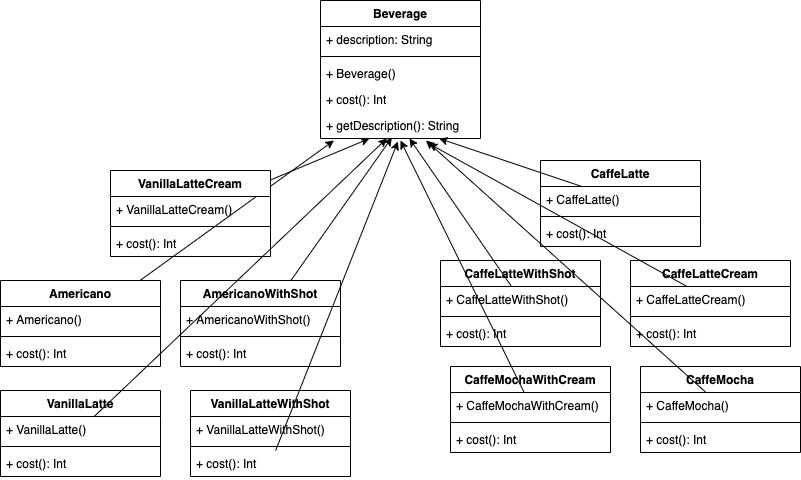

The diagram above was exported from draw.io. Its source (the exported page's mxGraphModel, read from the mxfile embedded in the PNG):
<mxGraphModel dx="989" dy="722" grid="1" gridSize="10" guides="1" tooltips="1" connect="1" arrows="1" fold="1" page="1" pageScale="1" pageWidth="827" pageHeight="1169" math="0" shadow="0">
  <root>
    <mxCell id="0" />
    <mxCell id="1" parent="0" />
    <mxCell id="fLBsQUaWcF5tCz9R7p22-1" value="Beverage" style="swimlane;fontStyle=1;align=center;verticalAlign=top;childLayout=stackLayout;horizontal=1;startSize=26;horizontalStack=0;resizeParent=1;resizeParentMax=0;resizeLast=0;collapsible=1;marginBottom=0;" vertex="1" parent="1">
      <mxGeometry x="340" y="150" width="160" height="138" as="geometry" />
    </mxCell>
    <mxCell id="fLBsQUaWcF5tCz9R7p22-2" value="+ description: String" style="text;strokeColor=none;fillColor=none;align=left;verticalAlign=top;spacingLeft=4;spacingRight=4;overflow=hidden;rotatable=0;points=[[0,0.5],[1,0.5]];portConstraint=eastwest;" vertex="1" parent="fLBsQUaWcF5tCz9R7p22-1">
      <mxGeometry y="26" width="160" height="26" as="geometry" />
    </mxCell>
    <mxCell id="fLBsQUaWcF5tCz9R7p22-3" value="" style="line;strokeWidth=1;fillColor=none;align=left;verticalAlign=middle;spacingTop=-1;spacingLeft=3;spacingRight=3;rotatable=0;labelPosition=right;points=[];portConstraint=eastwest;strokeColor=inherit;" vertex="1" parent="fLBsQUaWcF5tCz9R7p22-1">
      <mxGeometry y="52" width="160" height="8" as="geometry" />
    </mxCell>
    <mxCell id="fLBsQUaWcF5tCz9R7p22-76" value="+ Beverage()" style="text;strokeColor=none;fillColor=none;align=left;verticalAlign=top;spacingLeft=4;spacingRight=4;overflow=hidden;rotatable=0;points=[[0,0.5],[1,0.5]];portConstraint=eastwest;" vertex="1" parent="fLBsQUaWcF5tCz9R7p22-1">
      <mxGeometry y="60" width="160" height="26" as="geometry" />
    </mxCell>
    <mxCell id="fLBsQUaWcF5tCz9R7p22-75" value="+ cost(): Int" style="text;strokeColor=none;fillColor=none;align=left;verticalAlign=top;spacingLeft=4;spacingRight=4;overflow=hidden;rotatable=0;points=[[0,0.5],[1,0.5]];portConstraint=eastwest;" vertex="1" parent="fLBsQUaWcF5tCz9R7p22-1">
      <mxGeometry y="86" width="160" height="26" as="geometry" />
    </mxCell>
    <mxCell id="fLBsQUaWcF5tCz9R7p22-4" value="+ getDescription(): String" style="text;strokeColor=none;fillColor=none;align=left;verticalAlign=top;spacingLeft=4;spacingRight=4;overflow=hidden;rotatable=0;points=[[0,0.5],[1,0.5]];portConstraint=eastwest;" vertex="1" parent="fLBsQUaWcF5tCz9R7p22-1">
      <mxGeometry y="112" width="160" height="26" as="geometry" />
    </mxCell>
    <mxCell id="fLBsQUaWcF5tCz9R7p22-82" style="edgeStyle=none;rounded=0;orthogonalLoop=1;jettySize=auto;html=1;entryX=0.084;entryY=1.077;entryDx=0;entryDy=0;entryPerimeter=0;" edge="1" parent="1" source="fLBsQUaWcF5tCz9R7p22-5" target="fLBsQUaWcF5tCz9R7p22-4">
      <mxGeometry relative="1" as="geometry" />
    </mxCell>
    <mxCell id="fLBsQUaWcF5tCz9R7p22-5" value="Americano" style="swimlane;fontStyle=1;align=center;verticalAlign=top;childLayout=stackLayout;horizontal=1;startSize=26;horizontalStack=0;resizeParent=1;resizeParentMax=0;resizeLast=0;collapsible=1;marginBottom=0;" vertex="1" parent="1">
      <mxGeometry x="20" y="430" width="160" height="86" as="geometry" />
    </mxCell>
    <mxCell id="fLBsQUaWcF5tCz9R7p22-6" value="+ Americano()" style="text;strokeColor=none;fillColor=none;align=left;verticalAlign=top;spacingLeft=4;spacingRight=4;overflow=hidden;rotatable=0;points=[[0,0.5],[1,0.5]];portConstraint=eastwest;" vertex="1" parent="fLBsQUaWcF5tCz9R7p22-5">
      <mxGeometry y="26" width="160" height="26" as="geometry" />
    </mxCell>
    <mxCell id="fLBsQUaWcF5tCz9R7p22-7" value="" style="line;strokeWidth=1;fillColor=none;align=left;verticalAlign=middle;spacingTop=-1;spacingLeft=3;spacingRight=3;rotatable=0;labelPosition=right;points=[];portConstraint=eastwest;strokeColor=inherit;" vertex="1" parent="fLBsQUaWcF5tCz9R7p22-5">
      <mxGeometry y="52" width="160" height="8" as="geometry" />
    </mxCell>
    <mxCell id="fLBsQUaWcF5tCz9R7p22-8" value="+ cost(): Int" style="text;strokeColor=none;fillColor=none;align=left;verticalAlign=top;spacingLeft=4;spacingRight=4;overflow=hidden;rotatable=0;points=[[0,0.5],[1,0.5]];portConstraint=eastwest;" vertex="1" parent="fLBsQUaWcF5tCz9R7p22-5">
      <mxGeometry y="60" width="160" height="26" as="geometry" />
    </mxCell>
    <mxCell id="fLBsQUaWcF5tCz9R7p22-9" value="VanillaLatteWithShot" style="swimlane;fontStyle=1;align=center;verticalAlign=top;childLayout=stackLayout;horizontal=1;startSize=26;horizontalStack=0;resizeParent=1;resizeParentMax=0;resizeLast=0;collapsible=1;marginBottom=0;" vertex="1" parent="1">
      <mxGeometry x="210" y="540" width="160" height="86" as="geometry" />
    </mxCell>
    <mxCell id="fLBsQUaWcF5tCz9R7p22-10" value="+ VanillaLatteWithShot()" style="text;strokeColor=none;fillColor=none;align=left;verticalAlign=top;spacingLeft=4;spacingRight=4;overflow=hidden;rotatable=0;points=[[0,0.5],[1,0.5]];portConstraint=eastwest;" vertex="1" parent="fLBsQUaWcF5tCz9R7p22-9">
      <mxGeometry y="26" width="160" height="26" as="geometry" />
    </mxCell>
    <mxCell id="fLBsQUaWcF5tCz9R7p22-11" value="" style="line;strokeWidth=1;fillColor=none;align=left;verticalAlign=middle;spacingTop=-1;spacingLeft=3;spacingRight=3;rotatable=0;labelPosition=right;points=[];portConstraint=eastwest;strokeColor=inherit;" vertex="1" parent="fLBsQUaWcF5tCz9R7p22-9">
      <mxGeometry y="52" width="160" height="8" as="geometry" />
    </mxCell>
    <mxCell id="fLBsQUaWcF5tCz9R7p22-12" value="+ cost(): Int" style="text;strokeColor=none;fillColor=none;align=left;verticalAlign=top;spacingLeft=4;spacingRight=4;overflow=hidden;rotatable=0;points=[[0,0.5],[1,0.5]];portConstraint=eastwest;" vertex="1" parent="fLBsQUaWcF5tCz9R7p22-9">
      <mxGeometry y="60" width="160" height="26" as="geometry" />
    </mxCell>
    <mxCell id="fLBsQUaWcF5tCz9R7p22-77" style="edgeStyle=none;rounded=0;orthogonalLoop=1;jettySize=auto;html=1;" edge="1" parent="1" source="fLBsQUaWcF5tCz9R7p22-13" target="fLBsQUaWcF5tCz9R7p22-4">
      <mxGeometry relative="1" as="geometry" />
    </mxCell>
    <mxCell id="fLBsQUaWcF5tCz9R7p22-13" value="VanillaLatteCream" style="swimlane;fontStyle=1;align=center;verticalAlign=top;childLayout=stackLayout;horizontal=1;startSize=26;horizontalStack=0;resizeParent=1;resizeParentMax=0;resizeLast=0;collapsible=1;marginBottom=0;" vertex="1" parent="1">
      <mxGeometry x="130" y="320" width="160" height="86" as="geometry" />
    </mxCell>
    <mxCell id="fLBsQUaWcF5tCz9R7p22-14" value="+ VanillaLatteCream()" style="text;strokeColor=none;fillColor=none;align=left;verticalAlign=top;spacingLeft=4;spacingRight=4;overflow=hidden;rotatable=0;points=[[0,0.5],[1,0.5]];portConstraint=eastwest;" vertex="1" parent="fLBsQUaWcF5tCz9R7p22-13">
      <mxGeometry y="26" width="160" height="26" as="geometry" />
    </mxCell>
    <mxCell id="fLBsQUaWcF5tCz9R7p22-15" value="" style="line;strokeWidth=1;fillColor=none;align=left;verticalAlign=middle;spacingTop=-1;spacingLeft=3;spacingRight=3;rotatable=0;labelPosition=right;points=[];portConstraint=eastwest;strokeColor=inherit;" vertex="1" parent="fLBsQUaWcF5tCz9R7p22-13">
      <mxGeometry y="52" width="160" height="8" as="geometry" />
    </mxCell>
    <mxCell id="fLBsQUaWcF5tCz9R7p22-16" value="+ cost(): Int" style="text;strokeColor=none;fillColor=none;align=left;verticalAlign=top;spacingLeft=4;spacingRight=4;overflow=hidden;rotatable=0;points=[[0,0.5],[1,0.5]];portConstraint=eastwest;" vertex="1" parent="fLBsQUaWcF5tCz9R7p22-13">
      <mxGeometry y="60" width="160" height="26" as="geometry" />
    </mxCell>
    <mxCell id="fLBsQUaWcF5tCz9R7p22-17" value="CaffeMochaWithCream" style="swimlane;fontStyle=1;align=center;verticalAlign=top;childLayout=stackLayout;horizontal=1;startSize=26;horizontalStack=0;resizeParent=1;resizeParentMax=0;resizeLast=0;collapsible=1;marginBottom=0;" vertex="1" parent="1">
      <mxGeometry x="470" y="516" width="160" height="86" as="geometry" />
    </mxCell>
    <mxCell id="fLBsQUaWcF5tCz9R7p22-18" value="+ CaffeMochaWithCream()" style="text;strokeColor=none;fillColor=none;align=left;verticalAlign=top;spacingLeft=4;spacingRight=4;overflow=hidden;rotatable=0;points=[[0,0.5],[1,0.5]];portConstraint=eastwest;" vertex="1" parent="fLBsQUaWcF5tCz9R7p22-17">
      <mxGeometry y="26" width="160" height="26" as="geometry" />
    </mxCell>
    <mxCell id="fLBsQUaWcF5tCz9R7p22-19" value="" style="line;strokeWidth=1;fillColor=none;align=left;verticalAlign=middle;spacingTop=-1;spacingLeft=3;spacingRight=3;rotatable=0;labelPosition=right;points=[];portConstraint=eastwest;strokeColor=inherit;" vertex="1" parent="fLBsQUaWcF5tCz9R7p22-17">
      <mxGeometry y="52" width="160" height="8" as="geometry" />
    </mxCell>
    <mxCell id="fLBsQUaWcF5tCz9R7p22-20" value="+ cost(): Int" style="text;strokeColor=none;fillColor=none;align=left;verticalAlign=top;spacingLeft=4;spacingRight=4;overflow=hidden;rotatable=0;points=[[0,0.5],[1,0.5]];portConstraint=eastwest;" vertex="1" parent="fLBsQUaWcF5tCz9R7p22-17">
      <mxGeometry y="60" width="160" height="26" as="geometry" />
    </mxCell>
    <mxCell id="fLBsQUaWcF5tCz9R7p22-21" value="CaffeMocha" style="swimlane;fontStyle=1;align=center;verticalAlign=top;childLayout=stackLayout;horizontal=1;startSize=26;horizontalStack=0;resizeParent=1;resizeParentMax=0;resizeLast=0;collapsible=1;marginBottom=0;" vertex="1" parent="1">
      <mxGeometry x="660" y="516" width="160" height="86" as="geometry" />
    </mxCell>
    <mxCell id="fLBsQUaWcF5tCz9R7p22-22" value="+ CaffeMocha()" style="text;strokeColor=none;fillColor=none;align=left;verticalAlign=top;spacingLeft=4;spacingRight=4;overflow=hidden;rotatable=0;points=[[0,0.5],[1,0.5]];portConstraint=eastwest;" vertex="1" parent="fLBsQUaWcF5tCz9R7p22-21">
      <mxGeometry y="26" width="160" height="26" as="geometry" />
    </mxCell>
    <mxCell id="fLBsQUaWcF5tCz9R7p22-23" value="" style="line;strokeWidth=1;fillColor=none;align=left;verticalAlign=middle;spacingTop=-1;spacingLeft=3;spacingRight=3;rotatable=0;labelPosition=right;points=[];portConstraint=eastwest;strokeColor=inherit;" vertex="1" parent="fLBsQUaWcF5tCz9R7p22-21">
      <mxGeometry y="52" width="160" height="8" as="geometry" />
    </mxCell>
    <mxCell id="fLBsQUaWcF5tCz9R7p22-24" value="+ cost(): Int" style="text;strokeColor=none;fillColor=none;align=left;verticalAlign=top;spacingLeft=4;spacingRight=4;overflow=hidden;rotatable=0;points=[[0,0.5],[1,0.5]];portConstraint=eastwest;" vertex="1" parent="fLBsQUaWcF5tCz9R7p22-21">
      <mxGeometry y="60" width="160" height="26" as="geometry" />
    </mxCell>
    <mxCell id="fLBsQUaWcF5tCz9R7p22-25" value="CaffeLatte" style="swimlane;fontStyle=1;align=center;verticalAlign=top;childLayout=stackLayout;horizontal=1;startSize=26;horizontalStack=0;resizeParent=1;resizeParentMax=0;resizeLast=0;collapsible=1;marginBottom=0;" vertex="1" parent="1">
      <mxGeometry x="560" y="310" width="160" height="86" as="geometry" />
    </mxCell>
    <mxCell id="fLBsQUaWcF5tCz9R7p22-26" value="+ CaffeLatte()" style="text;strokeColor=none;fillColor=none;align=left;verticalAlign=top;spacingLeft=4;spacingRight=4;overflow=hidden;rotatable=0;points=[[0,0.5],[1,0.5]];portConstraint=eastwest;" vertex="1" parent="fLBsQUaWcF5tCz9R7p22-25">
      <mxGeometry y="26" width="160" height="26" as="geometry" />
    </mxCell>
    <mxCell id="fLBsQUaWcF5tCz9R7p22-27" value="" style="line;strokeWidth=1;fillColor=none;align=left;verticalAlign=middle;spacingTop=-1;spacingLeft=3;spacingRight=3;rotatable=0;labelPosition=right;points=[];portConstraint=eastwest;strokeColor=inherit;" vertex="1" parent="fLBsQUaWcF5tCz9R7p22-25">
      <mxGeometry y="52" width="160" height="8" as="geometry" />
    </mxCell>
    <mxCell id="fLBsQUaWcF5tCz9R7p22-28" value="+ cost(): Int" style="text;strokeColor=none;fillColor=none;align=left;verticalAlign=top;spacingLeft=4;spacingRight=4;overflow=hidden;rotatable=0;points=[[0,0.5],[1,0.5]];portConstraint=eastwest;" vertex="1" parent="fLBsQUaWcF5tCz9R7p22-25">
      <mxGeometry y="60" width="160" height="26" as="geometry" />
    </mxCell>
    <mxCell id="fLBsQUaWcF5tCz9R7p22-29" value="CaffeLatteWithShot" style="swimlane;fontStyle=1;align=center;verticalAlign=top;childLayout=stackLayout;horizontal=1;startSize=26;horizontalStack=0;resizeParent=1;resizeParentMax=0;resizeLast=0;collapsible=1;marginBottom=0;" vertex="1" parent="1">
      <mxGeometry x="460" y="410" width="160" height="86" as="geometry" />
    </mxCell>
    <mxCell id="fLBsQUaWcF5tCz9R7p22-30" value="+ CaffeLatteWithShot()" style="text;strokeColor=none;fillColor=none;align=left;verticalAlign=top;spacingLeft=4;spacingRight=4;overflow=hidden;rotatable=0;points=[[0,0.5],[1,0.5]];portConstraint=eastwest;" vertex="1" parent="fLBsQUaWcF5tCz9R7p22-29">
      <mxGeometry y="26" width="160" height="26" as="geometry" />
    </mxCell>
    <mxCell id="fLBsQUaWcF5tCz9R7p22-31" value="" style="line;strokeWidth=1;fillColor=none;align=left;verticalAlign=middle;spacingTop=-1;spacingLeft=3;spacingRight=3;rotatable=0;labelPosition=right;points=[];portConstraint=eastwest;strokeColor=inherit;" vertex="1" parent="fLBsQUaWcF5tCz9R7p22-29">
      <mxGeometry y="52" width="160" height="8" as="geometry" />
    </mxCell>
    <mxCell id="fLBsQUaWcF5tCz9R7p22-32" value="+ cost(): Int" style="text;strokeColor=none;fillColor=none;align=left;verticalAlign=top;spacingLeft=4;spacingRight=4;overflow=hidden;rotatable=0;points=[[0,0.5],[1,0.5]];portConstraint=eastwest;" vertex="1" parent="fLBsQUaWcF5tCz9R7p22-29">
      <mxGeometry y="60" width="160" height="26" as="geometry" />
    </mxCell>
    <mxCell id="fLBsQUaWcF5tCz9R7p22-37" value="CaffeLatteCream" style="swimlane;fontStyle=1;align=center;verticalAlign=top;childLayout=stackLayout;horizontal=1;startSize=26;horizontalStack=0;resizeParent=1;resizeParentMax=0;resizeLast=0;collapsible=1;marginBottom=0;" vertex="1" parent="1">
      <mxGeometry x="650" y="410" width="160" height="86" as="geometry" />
    </mxCell>
    <mxCell id="fLBsQUaWcF5tCz9R7p22-38" value="+ CaffeLatteCream()" style="text;strokeColor=none;fillColor=none;align=left;verticalAlign=top;spacingLeft=4;spacingRight=4;overflow=hidden;rotatable=0;points=[[0,0.5],[1,0.5]];portConstraint=eastwest;" vertex="1" parent="fLBsQUaWcF5tCz9R7p22-37">
      <mxGeometry y="26" width="160" height="26" as="geometry" />
    </mxCell>
    <mxCell id="fLBsQUaWcF5tCz9R7p22-39" value="" style="line;strokeWidth=1;fillColor=none;align=left;verticalAlign=middle;spacingTop=-1;spacingLeft=3;spacingRight=3;rotatable=0;labelPosition=right;points=[];portConstraint=eastwest;strokeColor=inherit;" vertex="1" parent="fLBsQUaWcF5tCz9R7p22-37">
      <mxGeometry y="52" width="160" height="8" as="geometry" />
    </mxCell>
    <mxCell id="fLBsQUaWcF5tCz9R7p22-40" value="+ cost(): Int" style="text;strokeColor=none;fillColor=none;align=left;verticalAlign=top;spacingLeft=4;spacingRight=4;overflow=hidden;rotatable=0;points=[[0,0.5],[1,0.5]];portConstraint=eastwest;" vertex="1" parent="fLBsQUaWcF5tCz9R7p22-37">
      <mxGeometry y="60" width="160" height="26" as="geometry" />
    </mxCell>
    <mxCell id="fLBsQUaWcF5tCz9R7p22-41" value="VanillaLatte" style="swimlane;fontStyle=1;align=center;verticalAlign=top;childLayout=stackLayout;horizontal=1;startSize=26;horizontalStack=0;resizeParent=1;resizeParentMax=0;resizeLast=0;collapsible=1;marginBottom=0;" vertex="1" parent="1">
      <mxGeometry x="20" y="540" width="160" height="86" as="geometry" />
    </mxCell>
    <mxCell id="fLBsQUaWcF5tCz9R7p22-42" value="+ VanillaLatte()" style="text;strokeColor=none;fillColor=none;align=left;verticalAlign=top;spacingLeft=4;spacingRight=4;overflow=hidden;rotatable=0;points=[[0,0.5],[1,0.5]];portConstraint=eastwest;" vertex="1" parent="fLBsQUaWcF5tCz9R7p22-41">
      <mxGeometry y="26" width="160" height="26" as="geometry" />
    </mxCell>
    <mxCell id="fLBsQUaWcF5tCz9R7p22-43" value="" style="line;strokeWidth=1;fillColor=none;align=left;verticalAlign=middle;spacingTop=-1;spacingLeft=3;spacingRight=3;rotatable=0;labelPosition=right;points=[];portConstraint=eastwest;strokeColor=inherit;" vertex="1" parent="fLBsQUaWcF5tCz9R7p22-41">
      <mxGeometry y="52" width="160" height="8" as="geometry" />
    </mxCell>
    <mxCell id="fLBsQUaWcF5tCz9R7p22-44" value="+ cost(): Int" style="text;strokeColor=none;fillColor=none;align=left;verticalAlign=top;spacingLeft=4;spacingRight=4;overflow=hidden;rotatable=0;points=[[0,0.5],[1,0.5]];portConstraint=eastwest;" vertex="1" parent="fLBsQUaWcF5tCz9R7p22-41">
      <mxGeometry y="60" width="160" height="26" as="geometry" />
    </mxCell>
    <mxCell id="fLBsQUaWcF5tCz9R7p22-46" style="edgeStyle=orthogonalEdgeStyle;rounded=0;orthogonalLoop=1;jettySize=auto;html=1;exitX=0.25;exitY=0;exitDx=0;exitDy=0;entryX=0.25;entryY=0.116;entryDx=0;entryDy=0;entryPerimeter=0;" edge="1" parent="1" source="fLBsQUaWcF5tCz9R7p22-33" target="fLBsQUaWcF5tCz9R7p22-33">
      <mxGeometry relative="1" as="geometry" />
    </mxCell>
    <mxCell id="fLBsQUaWcF5tCz9R7p22-79" style="edgeStyle=none;rounded=0;orthogonalLoop=1;jettySize=auto;html=1;entryX=0.446;entryY=0.962;entryDx=0;entryDy=0;entryPerimeter=0;" edge="1" parent="1" source="fLBsQUaWcF5tCz9R7p22-33" target="fLBsQUaWcF5tCz9R7p22-4">
      <mxGeometry relative="1" as="geometry" />
    </mxCell>
    <mxCell id="fLBsQUaWcF5tCz9R7p22-33" value="AmericanoWithShot" style="swimlane;fontStyle=1;align=center;verticalAlign=top;childLayout=stackLayout;horizontal=1;startSize=26;horizontalStack=0;resizeParent=1;resizeParentMax=0;resizeLast=0;collapsible=1;marginBottom=0;" vertex="1" parent="1">
      <mxGeometry x="200" y="430" width="160" height="86" as="geometry" />
    </mxCell>
    <mxCell id="fLBsQUaWcF5tCz9R7p22-34" value="+ AmericanoWithShot()" style="text;strokeColor=none;fillColor=none;align=left;verticalAlign=top;spacingLeft=4;spacingRight=4;overflow=hidden;rotatable=0;points=[[0,0.5],[1,0.5]];portConstraint=eastwest;" vertex="1" parent="fLBsQUaWcF5tCz9R7p22-33">
      <mxGeometry y="26" width="160" height="26" as="geometry" />
    </mxCell>
    <mxCell id="fLBsQUaWcF5tCz9R7p22-35" value="" style="line;strokeWidth=1;fillColor=none;align=left;verticalAlign=middle;spacingTop=-1;spacingLeft=3;spacingRight=3;rotatable=0;labelPosition=right;points=[];portConstraint=eastwest;strokeColor=inherit;" vertex="1" parent="fLBsQUaWcF5tCz9R7p22-33">
      <mxGeometry y="52" width="160" height="8" as="geometry" />
    </mxCell>
    <mxCell id="fLBsQUaWcF5tCz9R7p22-36" value="+ cost(): Int" style="text;strokeColor=none;fillColor=none;align=left;verticalAlign=top;spacingLeft=4;spacingRight=4;overflow=hidden;rotatable=0;points=[[0,0.5],[1,0.5]];portConstraint=eastwest;" vertex="1" parent="fLBsQUaWcF5tCz9R7p22-33">
      <mxGeometry y="60" width="160" height="26" as="geometry" />
    </mxCell>
    <mxCell id="fLBsQUaWcF5tCz9R7p22-78" style="edgeStyle=none;rounded=0;orthogonalLoop=1;jettySize=auto;html=1;" edge="1" parent="1" source="fLBsQUaWcF5tCz9R7p22-26" target="fLBsQUaWcF5tCz9R7p22-4">
      <mxGeometry relative="1" as="geometry" />
    </mxCell>
    <mxCell id="fLBsQUaWcF5tCz9R7p22-80" style="edgeStyle=none;rounded=0;orthogonalLoop=1;jettySize=auto;html=1;" edge="1" parent="1" source="fLBsQUaWcF5tCz9R7p22-30" target="fLBsQUaWcF5tCz9R7p22-4">
      <mxGeometry relative="1" as="geometry" />
    </mxCell>
    <mxCell id="fLBsQUaWcF5tCz9R7p22-81" style="edgeStyle=none;rounded=0;orthogonalLoop=1;jettySize=auto;html=1;entryX=0.677;entryY=1.192;entryDx=0;entryDy=0;entryPerimeter=0;" edge="1" parent="1" source="fLBsQUaWcF5tCz9R7p22-38" target="fLBsQUaWcF5tCz9R7p22-4">
      <mxGeometry relative="1" as="geometry" />
    </mxCell>
    <mxCell id="fLBsQUaWcF5tCz9R7p22-83" style="edgeStyle=none;rounded=0;orthogonalLoop=1;jettySize=auto;html=1;" edge="1" parent="1" source="fLBsQUaWcF5tCz9R7p22-42" target="fLBsQUaWcF5tCz9R7p22-4">
      <mxGeometry relative="1" as="geometry" />
    </mxCell>
    <mxCell id="fLBsQUaWcF5tCz9R7p22-84" style="edgeStyle=none;rounded=0;orthogonalLoop=1;jettySize=auto;html=1;entryX=0.484;entryY=1.115;entryDx=0;entryDy=0;entryPerimeter=0;" edge="1" parent="1" source="fLBsQUaWcF5tCz9R7p22-12" target="fLBsQUaWcF5tCz9R7p22-4">
      <mxGeometry relative="1" as="geometry" />
    </mxCell>
    <mxCell id="fLBsQUaWcF5tCz9R7p22-85" style="edgeStyle=none;rounded=0;orthogonalLoop=1;jettySize=auto;html=1;" edge="1" parent="1" source="fLBsQUaWcF5tCz9R7p22-18">
      <mxGeometry relative="1" as="geometry">
        <mxPoint x="420" y="290" as="targetPoint" />
      </mxGeometry>
    </mxCell>
    <mxCell id="fLBsQUaWcF5tCz9R7p22-86" style="edgeStyle=none;rounded=0;orthogonalLoop=1;jettySize=auto;html=1;entryX=0.659;entryY=1.077;entryDx=0;entryDy=0;entryPerimeter=0;" edge="1" parent="1" source="fLBsQUaWcF5tCz9R7p22-22" target="fLBsQUaWcF5tCz9R7p22-4">
      <mxGeometry relative="1" as="geometry" />
    </mxCell>
  </root>
</mxGraphModel>